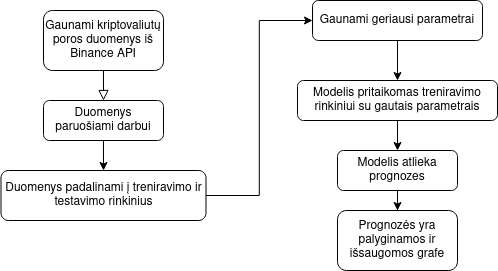

The diagram above was exported from draw.io. Its source (the exported page's mxGraphModel, read from the mxfile embedded in the PNG):
<mxGraphModel dx="1350" dy="793" grid="1" gridSize="10" guides="1" tooltips="1" connect="1" arrows="1" fold="1" page="1" pageScale="1" pageWidth="827" pageHeight="1169" math="0" shadow="0">
  <root>
    <mxCell id="WIyWlLk6GJQsqaUBKTNV-0" />
    <mxCell id="WIyWlLk6GJQsqaUBKTNV-1" parent="WIyWlLk6GJQsqaUBKTNV-0" />
    <mxCell id="WIyWlLk6GJQsqaUBKTNV-2" value="" style="rounded=0;html=1;jettySize=auto;orthogonalLoop=1;fontSize=11;endArrow=block;endFill=0;endSize=8;strokeWidth=1;shadow=0;labelBackgroundColor=none;edgeStyle=orthogonalEdgeStyle;" parent="WIyWlLk6GJQsqaUBKTNV-1" source="WIyWlLk6GJQsqaUBKTNV-3" edge="1">
      <mxGeometry relative="1" as="geometry">
        <mxPoint x="220" y="170" as="targetPoint" />
      </mxGeometry>
    </mxCell>
    <mxCell id="WIyWlLk6GJQsqaUBKTNV-3" value="Gaunami kriptovaliutų poros duomenys iš Binance API" style="rounded=1;whiteSpace=wrap;html=1;fontSize=12;glass=0;strokeWidth=1;shadow=0;" parent="WIyWlLk6GJQsqaUBKTNV-1" vertex="1">
      <mxGeometry x="160" y="80" width="120" height="60" as="geometry" />
    </mxCell>
    <mxCell id="ba73HRjK2oASgQPD3s1I-5" style="edgeStyle=orthogonalEdgeStyle;rounded=0;orthogonalLoop=1;jettySize=auto;html=1;" edge="1" parent="WIyWlLk6GJQsqaUBKTNV-1" source="ba73HRjK2oASgQPD3s1I-0" target="ba73HRjK2oASgQPD3s1I-3">
      <mxGeometry relative="1" as="geometry" />
    </mxCell>
    <mxCell id="ba73HRjK2oASgQPD3s1I-0" value="Duomenys paruošiami darbui" style="rounded=1;whiteSpace=wrap;html=1;fontSize=12;glass=0;strokeWidth=1;shadow=0;" vertex="1" parent="WIyWlLk6GJQsqaUBKTNV-1">
      <mxGeometry x="160" y="170" width="120" height="40" as="geometry" />
    </mxCell>
    <mxCell id="ba73HRjK2oASgQPD3s1I-15" style="edgeStyle=orthogonalEdgeStyle;rounded=0;orthogonalLoop=1;jettySize=auto;html=1;entryX=0;entryY=0.5;entryDx=0;entryDy=0;" edge="1" parent="WIyWlLk6GJQsqaUBKTNV-1" source="ba73HRjK2oASgQPD3s1I-3" target="ba73HRjK2oASgQPD3s1I-4">
      <mxGeometry relative="1" as="geometry" />
    </mxCell>
    <mxCell id="ba73HRjK2oASgQPD3s1I-3" value="Duomenys padalinami į treniravimo ir testavimo rinkinius" style="rounded=1;whiteSpace=wrap;html=1;fontSize=12;glass=0;strokeWidth=1;shadow=0;" vertex="1" parent="WIyWlLk6GJQsqaUBKTNV-1">
      <mxGeometry x="117.5" y="240" width="205" height="50" as="geometry" />
    </mxCell>
    <mxCell id="ba73HRjK2oASgQPD3s1I-14" style="edgeStyle=orthogonalEdgeStyle;rounded=0;orthogonalLoop=1;jettySize=auto;html=1;entryX=0.5;entryY=0;entryDx=0;entryDy=0;" edge="1" parent="WIyWlLk6GJQsqaUBKTNV-1" source="ba73HRjK2oASgQPD3s1I-4" target="ba73HRjK2oASgQPD3s1I-8">
      <mxGeometry relative="1" as="geometry" />
    </mxCell>
    <mxCell id="ba73HRjK2oASgQPD3s1I-4" value="Gaunami geriausi parametrai  " style="rounded=1;whiteSpace=wrap;html=1;fontSize=12;glass=0;strokeWidth=1;shadow=0;" vertex="1" parent="WIyWlLk6GJQsqaUBKTNV-1">
      <mxGeometry x="429" y="70" width="170" height="40" as="geometry" />
    </mxCell>
    <mxCell id="ba73HRjK2oASgQPD3s1I-10" style="edgeStyle=orthogonalEdgeStyle;rounded=0;orthogonalLoop=1;jettySize=auto;html=1;" edge="1" parent="WIyWlLk6GJQsqaUBKTNV-1" source="ba73HRjK2oASgQPD3s1I-8" target="ba73HRjK2oASgQPD3s1I-9">
      <mxGeometry relative="1" as="geometry" />
    </mxCell>
    <mxCell id="ba73HRjK2oASgQPD3s1I-8" value="Modelis pritaikomas treniravimo rinkiniui su gautais parametrais" style="rounded=1;whiteSpace=wrap;html=1;fontSize=12;glass=0;strokeWidth=1;shadow=0;" vertex="1" parent="WIyWlLk6GJQsqaUBKTNV-1">
      <mxGeometry x="414" y="150" width="200" height="40" as="geometry" />
    </mxCell>
    <mxCell id="ba73HRjK2oASgQPD3s1I-12" style="edgeStyle=orthogonalEdgeStyle;rounded=0;orthogonalLoop=1;jettySize=auto;html=1;" edge="1" parent="WIyWlLk6GJQsqaUBKTNV-1" source="ba73HRjK2oASgQPD3s1I-9" target="ba73HRjK2oASgQPD3s1I-11">
      <mxGeometry relative="1" as="geometry" />
    </mxCell>
    <mxCell id="ba73HRjK2oASgQPD3s1I-9" value="Modelis atlieka prognozes" style="rounded=1;whiteSpace=wrap;html=1;fontSize=12;glass=0;strokeWidth=1;shadow=0;" vertex="1" parent="WIyWlLk6GJQsqaUBKTNV-1">
      <mxGeometry x="454" y="220" width="120" height="40" as="geometry" />
    </mxCell>
    <mxCell id="ba73HRjK2oASgQPD3s1I-11" value="Prognozės yra palyginamos ir išsaugomos grafe" style="rounded=1;whiteSpace=wrap;html=1;fontSize=12;glass=0;strokeWidth=1;shadow=0;" vertex="1" parent="WIyWlLk6GJQsqaUBKTNV-1">
      <mxGeometry x="454" y="280" width="120" height="60" as="geometry" />
    </mxCell>
  </root>
</mxGraphModel>